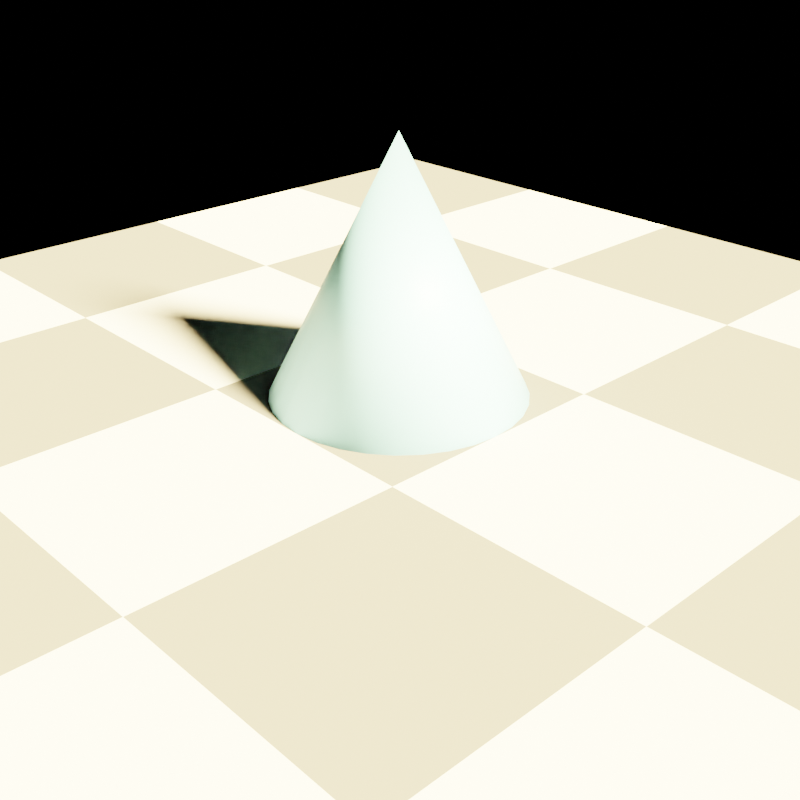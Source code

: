 # Source: sun.blend  (saved by Blender 3.4.6; exported with 4.5.12 LTS)
import bpy
from mathutils import Matrix  # noqa: F401  (used for matrix-valued properties, if any)

bpy.ops.wm.read_factory_settings(use_empty=True)
scene = bpy.context.scene
scene.name = 'Scene'

# ---- collections
col_collection = bpy.data.collections.new('Collection'); scene.collection.children.link(col_collection)

# ---- materials (node trees are filled in below, after node groups)
mat_ground = bpy.data.materials.new('Ground')
mat_cone = bpy.data.materials.new('Cone')

# ---- material node trees
mat_ground.use_nodes = True; mat_ground.node_tree.nodes.clear()
_N = mat_ground.node_tree.nodes; _L = mat_ground.node_tree.links
n0 = _N.new('ShaderNodeBsdfDiffuse'); n0.name = 'Diffuse BSDF'; n0.location = (124, 241)
n1 = _N.new('ShaderNodeOutputMaterial'); n1.name = 'Material Output'; n1.location = (328, 243)
n2 = _N.new('ShaderNodeTexChecker'); n2.name = 'Checker Texture'; n2.location = (-64, 224)
_L.new(n0.outputs[0], n1.inputs[0])
_L.new(n2.outputs[0], n0.inputs[0])
n1.is_active_output = True
mat_cone.use_nodes = True; mat_cone.node_tree.nodes.clear()
_N = mat_cone.node_tree.nodes; _L = mat_cone.node_tree.links
n0 = _N.new('ShaderNodeBsdfPrincipled'); n0.name = 'Principled BSDF'; n0.location = (10, 300)
n0.distribution = 'GGX'
n0.subsurface_method = 'RANDOM_WALK_SKIN'
n0.inputs[0].default_value = (0.2379, 0.5818, 0.8, 1.0)
n0.inputs[3].default_value = 1.45
n0.inputs[27].default_value = (0.0, 0.0, 0.0, 1.0)
n0.inputs[28].default_value = 1.0
n1 = _N.new('ShaderNodeOutputMaterial'); n1.name = 'Material Output'; n1.location = (300, 300)
_L.new(n0.outputs[0], n1.inputs[0])
n1.is_active_output = True

# ---- world
world_world = bpy.data.worlds.new('World'); scene.world = world_world
world_world.use_nodes = True; world_world.node_tree.nodes.clear()
_N = world_world.node_tree.nodes; _L = world_world.node_tree.links
n0 = _N.new('ShaderNodeOutputWorld'); n0.name = 'World Output'; n0.location = (300, 300)
n1 = _N.new('ShaderNodeBackground'); n1.name = 'Background'; n1.location = (10, 300)
n1.inputs[0].default_value = (0.0, 0.0, 0.0, 1.0)
_L.new(n1.outputs[0], n0.inputs[0])
n0.is_active_output = True
world_world.color = (0.05088, 0.05088, 0.05088)
world_world.use_sun_shadow = False
world_world.sun_shadow_jitter_overblur = 0.0

# ---- cameras
cam_camera = bpy.data.cameras.new('Camera')
cam_camera.clip_end = 100.0
cam_camera.ortho_scale = 7.314

# ---- lights
light_light = bpy.data.lights.new('Light', 'SUN')
light_light.color = (1.0, 0.7409, 0.3332)
light_light.transmission_factor = 0.0
light_light.angle = 0.1993
light_light.energy = 100.0
light_light.shadow_soft_size = 0.1
light_light.shadow_cascade_max_distance = 1000.0

# ---- meshes
me_groundsun = bpy.data.meshes.new('GroundSun')
me_groundsun.from_pydata([(-1.0, -1.0, 0.0), (1.0, -1.0, 0.0), (-1.0, 1.0, 0.0), (1.0, 1.0, 0.0)], [], [(0, 1, 3, 2)])
_uv = me_groundsun.uv_layers.new(name='UVMap')
_uv.uv.foreach_set('vector', [0.0, 0.0, 1.0, 0.0, 1.0, 1.0, 0.0, 1.0])
me_groundsun.materials.append(mat_ground)
me_groundsun.update()
me_cone = bpy.data.meshes.new('Cone')
me_cone.from_pydata([(0.0, 1.0, -1.0), (0.1951, 0.9808, -1.0), (0.3827, 0.9239, -1.0), (0.5556, 0.8315, -1.0), (0.7071, 0.7071, -1.0), (0.8315, 0.5556, -1.0), (0.9239, 0.3827, -1.0), (0.9808, 0.1951, -1.0), (1.0, 0.0, -1.0), (0.9808, -0.1951, -1.0), (0.9239, -0.3827, -1.0), (0.8315, -0.5556, -1.0), (0.7071, -0.7071, -1.0), (0.5556, -0.8315, -1.0), (0.3827, -0.9239, -1.0), (0.1951, -0.9808, -1.0), (0.0, -1.0, -1.0), (-0.1951, -0.9808, -1.0), (-0.3827, -0.9239, -1.0), (-0.5556, -0.8315, -1.0), (-0.7071, -0.7071, -1.0), (-0.8315, -0.5556, -1.0), (-0.9239, -0.3827, -1.0), (-0.9808, -0.1951, -1.0), (-1.0, 0.0, -1.0), (-0.9808, 0.1951, -1.0), (-0.9239, 0.3827, -1.0), (-0.8315, 0.5556, -1.0), (-0.7071, 0.7071, -1.0), (-0.5556, 0.8315, -1.0), (-0.3827, 0.9239, -1.0), (-0.1951, 0.9808, -1.0), (0.0, 0.0, 1.0)], [], [(0, 32, 1), (1, 32, 2), (2, 32, 3), (3, 32, 4), (4, 32, 5), (5, 32, 6), (6, 32, 7), (7, 32, 8), (8, 32, 9), (9, 32, 10), (10, 32, 11), (11, 32, 12), (12, 32, 13), (13, 32, 14), (14, 32, 15), (15, 32, 16), (16, 32, 17), (17, 32, 18), (18, 32, 19), (19, 32, 20), (20, 32, 21), (21, 32, 22), (22, 32, 23), (23, 32, 24), (24, 32, 25), (25, 32, 26), (26, 32, 27), (27, 32, 28), (28, 32, 29), (29, 32, 30), (0, 1, 2, 3, 4, 5, 6, 7, 8, 9, 10, 11, 12, 13, 14, 15, 16, 17, 18, 19, 20, 21, 22, 23, 24, 25, 26, 27, 28, 29, 30, 31), (30, 32, 31), (31, 32, 0)])
me_cone.polygons.foreach_set('use_smooth', [True] * 33)
_uv = me_cone.uv_layers.new(name='UVMap')
_uv.uv.foreach_set('vector', [0.25, 0.49, 0.25, 0.25, 0.2968, 0.4854, 0.2968, 0.4854, 0.25, 0.25, 0.3418, 0.4717, 0.3418, 0.4717, 0.25, 0.25, 0.3833, 0.4496, 0.3833, 0.4496, 0.25, 0.25, 0.4197, 0.4197, 0.4197, 0.4197, 0.25, 0.25, 0.4496, 0.3833, 0.4496, 0.3833, 0.25, 0.25, 0.4717, 0.3418, 0.4717, 0.3418, 0.25, 0.25, 0.4854, 0.2968, 0.4854, 0.2968, 0.25, 0.25, 0.49, 0.25, 0.49, 0.25, 0.25, 0.25, 0.4854, 0.2032, 0.4854, 0.2032, 0.25, 0.25, 0.4717, 0.1582, 0.4717, 0.1582, 0.25, 0.25, 0.4496, 0.1167, 0.4496, 0.1167, 0.25, 0.25, 0.4197, 0.08029, 0.4197, 0.08029, 0.25, 0.25, 0.3833, 0.05045, 0.3833, 0.05045, 0.25, 0.25, 0.3418, 0.02827, 0.3418, 0.02827, 0.25, 0.25, 0.2968, 0.01461, 0.2968, 0.01461, 0.25, 0.25, 0.25, 0.01, 0.25, 0.01, 0.25, 0.25, 0.2032, 0.01461, 0.2032, 0.01461, 0.25, 0.25, 0.1582, 0.02827, 0.1582, 0.02827, 0.25, 0.25, 0.1167, 0.05045, 0.1167, 0.05045, 0.25, 0.25, 0.08029, 0.08029, 0.08029, 0.08029, 0.25, 0.25, 0.05045, 0.1167, 0.05045, 0.1167, 0.25, 0.25, 0.02827, 0.1582, 0.02827, 0.1582, 0.25, 0.25, 0.01461, 0.2032, 0.01461, 0.2032, 0.25, 0.25, 0.01, 0.25, 0.01, 0.25, 0.25, 0.25, 0.01461, 0.2968, 0.01461, 0.2968, 0.25, 0.25, 0.02827, 0.3418, 0.02827, 0.3418, 0.25, 0.25, 0.05045, 0.3833, 0.05045, 0.3833, 0.25, 0.25, 0.08029, 0.4197, 0.08029, 0.4197, 0.25, 0.25, 0.1167, 0.4496, 0.1167, 0.4496, 0.25, 0.25, 0.1582, 0.4717, 0.75, 0.49, 0.7968, 0.4854, 0.8418, 0.4717, 0.8833, 0.4496, 0.9197, 0.4197, 0.9496, 0.3833, 0.9717, 0.3418, 0.9854, 0.2968, 0.99, 0.25, 0.9854, 0.2032, 0.9717, 0.1582, 0.9496, 0.1167, 0.9197, 0.08029, 0.8833, 0.05045, 0.8418, 0.02827, 0.7968, 0.01461, 0.75, 0.01, 0.7032, 0.01461, 0.6582, 0.02827, 0.6167, 0.05045, 0.5803, 0.08029, 0.5504, 0.1167, 0.5283, 0.1582, 0.5146, 0.2032, 0.51, 0.25, 0.5146, 0.2968, 0.5283, 0.3418, 0.5504, 0.3833, 0.5803, 0.4197, 0.6167, 0.4496, 0.6582, 0.4717, 0.7032, 0.4854, 0.1582, 0.4717, 0.25, 0.25, 0.2032, 0.4854, 0.2032, 0.4854, 0.25, 0.25, 0.25, 0.49])
me_cone.materials.append(mat_cone)
me_cone.update()

# ---- objects
ob_light = bpy.data.objects.new('Light', light_light)
ob_camera = bpy.data.objects.new('Camera', cam_camera)
ob_groundsun = bpy.data.objects.new('GroundSun', me_groundsun)
ob_cone = bpy.data.objects.new('Cone', me_cone)

# ---- transforms, parenting, visibility, modifiers, constraints
ob_light.location = (4.313, 0.4202, 4.348)
ob_light.rotation_euler = (1.045, 0.005736, 1.721)
ob_light.lock_rotations_4d = False
ob_light.empty_display_type = 'ARROWS'
ob_light.color = (0.0, 0.0, 0.0, 0.0)
ob_light.lineart.crease_threshold = 0.0
ob_camera.location = (5.582, -5.251, 3.744)
ob_camera.rotation_euler = (1.109, 0.0, 0.8149)
ob_camera.lock_rotations_4d = False
ob_camera.empty_display_type = 'ARROWS'
ob_camera.color = (0.0, 0.0, 0.0, 0.0)
ob_camera.display_type = 'WIRE'
ob_camera.lineart.crease_threshold = 0.0
ob_groundsun.location = (0.0, 0.0, 0.0)
ob_groundsun.scale = (5.0, 5.0, 5.0)
ob_cone.location = (0.0, 0.0, 1.0)

# ---- collection membership
col_collection.objects.link(ob_light)
col_collection.objects.link(ob_camera)
col_collection.objects.link(ob_groundsun)
col_collection.objects.link(ob_cone)

# ---- scene / render settings (as saved in the file)
scene.camera = ob_camera
scene.frame_start = 1; scene.frame_end = 250; scene.frame_set(1)
scene.render.engine = 'CYCLES'
scene.render.resolution_x = 256
scene.render.resolution_y = 256
scene.cycles.use_denoising = False
scene.cycles.sampling_pattern = 'TABULATED_SOBOL'
scene.cycles.use_adaptive_sampling = False
scene.cycles.use_light_tree = False
scene.cycles.sample_clamp_indirect = 0.0
scene.view_settings.view_transform = 'Filmic'
bpy.context.view_layer.update()
